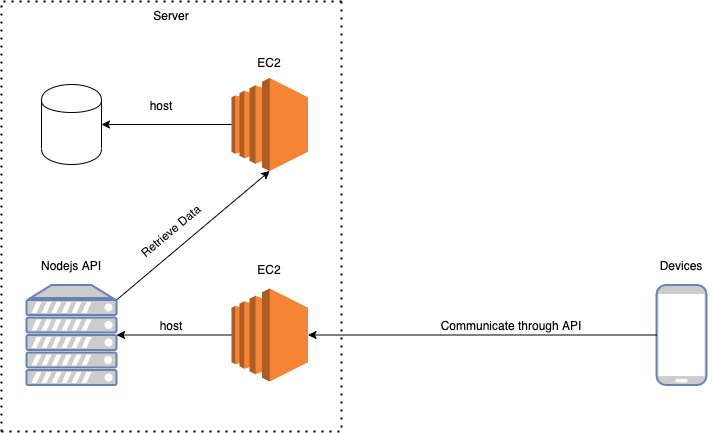

The diagram above was exported from draw.io. Its source (the exported page's mxGraphModel, read from the mxfile embedded in the PNG):
<mxGraphModel dx="1081" dy="741" grid="1" gridSize="10" guides="1" tooltips="1" connect="1" arrows="1" fold="1" page="1" pageScale="1" pageWidth="850" pageHeight="1100" math="0" shadow="0">
  <root>
    <mxCell id="0" />
    <mxCell id="1" parent="0" />
    <mxCell id="-rN0ic8rpRONHHSWt6IP-1" value="" style="outlineConnect=0;dashed=0;verticalLabelPosition=bottom;verticalAlign=top;align=center;html=1;shape=mxgraph.aws3.ec2;fillColor=#F58534;gradientColor=none;" vertex="1" parent="1">
      <mxGeometry x="250" y="196.5" width="76.5" height="93" as="geometry" />
    </mxCell>
    <mxCell id="-rN0ic8rpRONHHSWt6IP-2" value="" style="shape=cylinder;whiteSpace=wrap;html=1;boundedLbl=1;backgroundOutline=1;" vertex="1" parent="1">
      <mxGeometry x="60" y="203" width="60" height="80" as="geometry" />
    </mxCell>
    <mxCell id="-rN0ic8rpRONHHSWt6IP-3" value="" style="endArrow=classic;html=1;rounded=0;exitX=0;exitY=0.5;exitDx=0;exitDy=0;exitPerimeter=0;entryX=1;entryY=0.5;entryDx=0;entryDy=0;" edge="1" parent="1" source="-rN0ic8rpRONHHSWt6IP-1" target="-rN0ic8rpRONHHSWt6IP-2">
      <mxGeometry width="50" height="50" relative="1" as="geometry">
        <mxPoint x="400" y="410" as="sourcePoint" />
        <mxPoint x="450" y="360" as="targetPoint" />
      </mxGeometry>
    </mxCell>
    <mxCell id="-rN0ic8rpRONHHSWt6IP-4" value="host" style="text;html=1;strokeColor=none;fillColor=none;align=center;verticalAlign=middle;whiteSpace=wrap;rounded=0;" vertex="1" parent="1">
      <mxGeometry x="150" y="210" width="60" height="30" as="geometry" />
    </mxCell>
    <mxCell id="-rN0ic8rpRONHHSWt6IP-5" value="" style="fontColor=#0066CC;verticalAlign=top;verticalLabelPosition=bottom;labelPosition=center;align=center;html=1;outlineConnect=0;fillColor=#CCCCCC;strokeColor=#6881B3;gradientColor=none;gradientDirection=north;strokeWidth=2;shape=mxgraph.networks.server;" vertex="1" parent="1">
      <mxGeometry x="45" y="403.5" width="90" height="100" as="geometry" />
    </mxCell>
    <mxCell id="-rN0ic8rpRONHHSWt6IP-6" value="Nodejs API" style="text;html=1;strokeColor=none;fillColor=none;align=center;verticalAlign=middle;whiteSpace=wrap;rounded=0;" vertex="1" parent="1">
      <mxGeometry x="40" y="370" width="100" height="30" as="geometry" />
    </mxCell>
    <mxCell id="-rN0ic8rpRONHHSWt6IP-7" value="" style="outlineConnect=0;dashed=0;verticalLabelPosition=bottom;verticalAlign=top;align=center;html=1;shape=mxgraph.aws3.ec2;fillColor=#F58534;gradientColor=none;" vertex="1" parent="1">
      <mxGeometry x="250" y="407" width="76.5" height="93" as="geometry" />
    </mxCell>
    <mxCell id="-rN0ic8rpRONHHSWt6IP-8" value="" style="endArrow=classic;html=1;rounded=0;exitX=0;exitY=0.5;exitDx=0;exitDy=0;exitPerimeter=0;entryX=1;entryY=0.5;entryDx=0;entryDy=0;entryPerimeter=0;" edge="1" parent="1" source="-rN0ic8rpRONHHSWt6IP-7" target="-rN0ic8rpRONHHSWt6IP-5">
      <mxGeometry width="50" height="50" relative="1" as="geometry">
        <mxPoint x="410" y="460" as="sourcePoint" />
        <mxPoint x="450" y="350" as="targetPoint" />
      </mxGeometry>
    </mxCell>
    <mxCell id="-rN0ic8rpRONHHSWt6IP-9" value="host" style="text;html=1;strokeColor=none;fillColor=none;align=center;verticalAlign=middle;whiteSpace=wrap;rounded=0;" vertex="1" parent="1">
      <mxGeometry x="160" y="430" width="60" height="30" as="geometry" />
    </mxCell>
    <mxCell id="-rN0ic8rpRONHHSWt6IP-10" value="EC2" style="text;html=1;strokeColor=none;fillColor=none;align=center;verticalAlign=middle;whiteSpace=wrap;rounded=0;" vertex="1" parent="1">
      <mxGeometry x="258.25" y="373.5" width="60" height="30" as="geometry" />
    </mxCell>
    <mxCell id="-rN0ic8rpRONHHSWt6IP-11" value="EC2" style="text;html=1;strokeColor=none;fillColor=none;align=center;verticalAlign=middle;whiteSpace=wrap;rounded=0;" vertex="1" parent="1">
      <mxGeometry x="258.25" y="166.5" width="60" height="30" as="geometry" />
    </mxCell>
    <mxCell id="-rN0ic8rpRONHHSWt6IP-12" value="" style="endArrow=classic;html=1;rounded=0;exitX=1;exitY=0.15;exitDx=0;exitDy=0;exitPerimeter=0;entryX=0.5;entryY=1;entryDx=0;entryDy=0;entryPerimeter=0;" edge="1" parent="1" source="-rN0ic8rpRONHHSWt6IP-5" target="-rN0ic8rpRONHHSWt6IP-1">
      <mxGeometry width="50" height="50" relative="1" as="geometry">
        <mxPoint x="400" y="400" as="sourcePoint" />
        <mxPoint x="450" y="350" as="targetPoint" />
      </mxGeometry>
    </mxCell>
    <mxCell id="-rN0ic8rpRONHHSWt6IP-13" value="Retrieve Data" style="text;html=1;strokeColor=none;fillColor=none;align=center;verticalAlign=middle;whiteSpace=wrap;rounded=0;rotation=-40;" vertex="1" parent="1">
      <mxGeometry x="140" y="330" width="100" height="40" as="geometry" />
    </mxCell>
    <mxCell id="-rN0ic8rpRONHHSWt6IP-14" value="" style="endArrow=none;dashed=1;html=1;dashPattern=1 3;strokeWidth=2;rounded=0;" edge="1" parent="1">
      <mxGeometry width="50" height="50" relative="1" as="geometry">
        <mxPoint x="20" y="550" as="sourcePoint" />
        <mxPoint x="360" y="120" as="targetPoint" />
        <Array as="points">
          <mxPoint x="20" y="120" />
        </Array>
      </mxGeometry>
    </mxCell>
    <mxCell id="-rN0ic8rpRONHHSWt6IP-15" value="" style="endArrow=none;dashed=1;html=1;dashPattern=1 3;strokeWidth=2;rounded=0;" edge="1" parent="1">
      <mxGeometry width="50" height="50" relative="1" as="geometry">
        <mxPoint x="20" y="550" as="sourcePoint" />
        <mxPoint x="360" y="120" as="targetPoint" />
        <Array as="points">
          <mxPoint x="360" y="550" />
        </Array>
      </mxGeometry>
    </mxCell>
    <mxCell id="-rN0ic8rpRONHHSWt6IP-16" value="Server" style="text;html=1;strokeColor=none;fillColor=none;align=center;verticalAlign=middle;whiteSpace=wrap;rounded=0;" vertex="1" parent="1">
      <mxGeometry x="160" y="120" width="60" height="30" as="geometry" />
    </mxCell>
    <mxCell id="-rN0ic8rpRONHHSWt6IP-17" value="" style="fontColor=#0066CC;verticalAlign=top;verticalLabelPosition=bottom;labelPosition=center;align=center;html=1;outlineConnect=0;fillColor=#CCCCCC;strokeColor=#6881B3;gradientColor=none;gradientDirection=north;strokeWidth=2;shape=mxgraph.networks.mobile;" vertex="1" parent="1">
      <mxGeometry x="675" y="403.5" width="50" height="100" as="geometry" />
    </mxCell>
    <mxCell id="-rN0ic8rpRONHHSWt6IP-18" value="Devices" style="text;html=1;strokeColor=none;fillColor=none;align=center;verticalAlign=middle;whiteSpace=wrap;rounded=0;" vertex="1" parent="1">
      <mxGeometry x="670" y="370" width="60" height="30" as="geometry" />
    </mxCell>
    <mxCell id="-rN0ic8rpRONHHSWt6IP-19" value="" style="endArrow=classic;html=1;rounded=0;exitX=0;exitY=0.5;exitDx=0;exitDy=0;exitPerimeter=0;entryX=1;entryY=0.5;entryDx=0;entryDy=0;entryPerimeter=0;" edge="1" parent="1" source="-rN0ic8rpRONHHSWt6IP-17" target="-rN0ic8rpRONHHSWt6IP-7">
      <mxGeometry width="50" height="50" relative="1" as="geometry">
        <mxPoint x="470" y="410" as="sourcePoint" />
        <mxPoint x="420" y="360" as="targetPoint" />
      </mxGeometry>
    </mxCell>
    <mxCell id="-rN0ic8rpRONHHSWt6IP-20" value="Communicate through API" style="text;html=1;strokeColor=none;fillColor=none;align=center;verticalAlign=middle;whiteSpace=wrap;rounded=0;" vertex="1" parent="1">
      <mxGeometry x="450" y="430" width="160" height="30" as="geometry" />
    </mxCell>
  </root>
</mxGraphModel>